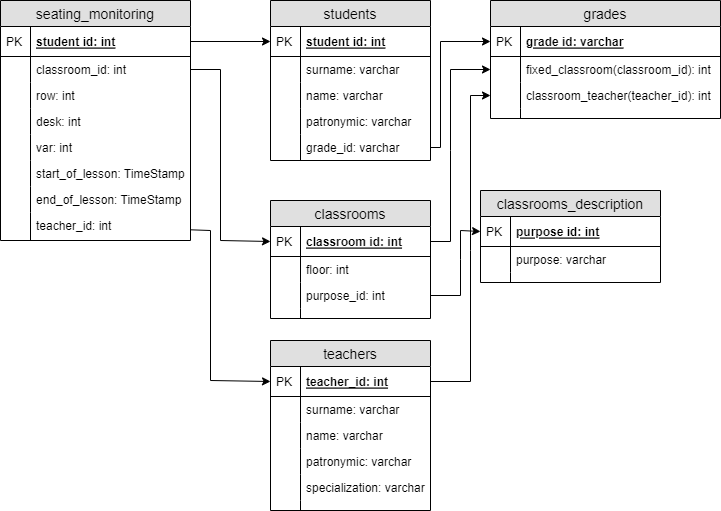

The diagram above was exported from draw.io. Its source (the exported page's mxGraphModel, read from the mxfile embedded in the PNG):
<mxGraphModel dx="993" dy="581" grid="1" gridSize="10" guides="1" tooltips="1" connect="1" arrows="1" fold="1" page="1" pageScale="0.5" pageWidth="850" pageHeight="1100" math="0" shadow="0">
  <root>
    <mxCell id="0" />
    <mxCell id="1" parent="0" />
    <mxCell id="16" style="edgeStyle=orthogonalEdgeStyle;rounded=0;orthogonalLoop=1;jettySize=auto;html=1;exitX=0.5;exitY=1;exitDx=0;exitDy=0;" parent="1" edge="1">
      <mxGeometry relative="1" as="geometry">
        <mxPoint x="530" y="140" as="sourcePoint" />
        <mxPoint x="530" y="140" as="targetPoint" />
      </mxGeometry>
    </mxCell>
    <mxCell id="28" value="seating_monitoring" style="swimlane;fontStyle=0;childLayout=stackLayout;horizontal=1;startSize=26;fillColor=#e0e0e0;horizontalStack=0;resizeParent=1;resizeParentMax=0;resizeLast=0;collapsible=1;marginBottom=0;swimlaneFillColor=#ffffff;align=center;fontSize=14;" parent="1" vertex="1">
      <mxGeometry x="40" y="20" width="190" height="240" as="geometry">
        <mxRectangle x="40" y="30" width="70" height="26" as="alternateBounds" />
      </mxGeometry>
    </mxCell>
    <mxCell id="29" value="student id: int" style="shape=partialRectangle;top=0;left=0;right=0;bottom=1;align=left;verticalAlign=middle;fillColor=none;spacingLeft=34;spacingRight=4;overflow=hidden;rotatable=0;points=[[0,0.5],[1,0.5]];portConstraint=eastwest;dropTarget=0;fontStyle=5;fontSize=12;" parent="28" vertex="1">
      <mxGeometry y="26" width="190" height="30" as="geometry" />
    </mxCell>
    <mxCell id="30" value="PK" style="shape=partialRectangle;top=0;left=0;bottom=0;fillColor=none;align=left;verticalAlign=middle;spacingLeft=4;spacingRight=4;overflow=hidden;rotatable=0;points=[];portConstraint=eastwest;part=1;fontSize=12;" parent="29" vertex="1" connectable="0">
      <mxGeometry width="30" height="30" as="geometry" />
    </mxCell>
    <mxCell id="31" value="classroom_id: int" style="shape=partialRectangle;top=0;left=0;right=0;bottom=0;align=left;verticalAlign=top;fillColor=none;spacingLeft=34;spacingRight=4;overflow=hidden;rotatable=0;points=[[0,0.5],[1,0.5]];portConstraint=eastwest;dropTarget=0;fontSize=12;" parent="28" vertex="1">
      <mxGeometry y="56" width="190" height="26" as="geometry" />
    </mxCell>
    <mxCell id="32" value="" style="shape=partialRectangle;top=0;left=0;bottom=0;fillColor=none;align=left;verticalAlign=top;spacingLeft=4;spacingRight=4;overflow=hidden;rotatable=0;points=[];portConstraint=eastwest;part=1;fontSize=12;" parent="31" vertex="1" connectable="0">
      <mxGeometry width="30" height="26" as="geometry" />
    </mxCell>
    <mxCell id="33" value="row: int" style="shape=partialRectangle;top=0;left=0;right=0;bottom=0;align=left;verticalAlign=top;fillColor=none;spacingLeft=34;spacingRight=4;overflow=hidden;rotatable=0;points=[[0,0.5],[1,0.5]];portConstraint=eastwest;dropTarget=0;fontSize=12;" parent="28" vertex="1">
      <mxGeometry y="82" width="190" height="26" as="geometry" />
    </mxCell>
    <mxCell id="34" value="" style="shape=partialRectangle;top=0;left=0;bottom=0;fillColor=none;align=left;verticalAlign=top;spacingLeft=4;spacingRight=4;overflow=hidden;rotatable=0;points=[];portConstraint=eastwest;part=1;fontSize=12;" parent="33" vertex="1" connectable="0">
      <mxGeometry width="30" height="26" as="geometry" />
    </mxCell>
    <mxCell id="106" value="desk: int" style="shape=partialRectangle;top=0;left=0;right=0;bottom=0;align=left;verticalAlign=top;fillColor=none;spacingLeft=34;spacingRight=4;overflow=hidden;rotatable=0;points=[[0,0.5],[1,0.5]];portConstraint=eastwest;dropTarget=0;fontSize=12;" parent="28" vertex="1">
      <mxGeometry y="108" width="190" height="26" as="geometry" />
    </mxCell>
    <mxCell id="107" value="" style="shape=partialRectangle;top=0;left=0;bottom=0;fillColor=none;align=left;verticalAlign=top;spacingLeft=4;spacingRight=4;overflow=hidden;rotatable=0;points=[];portConstraint=eastwest;part=1;fontSize=12;" parent="106" vertex="1" connectable="0">
      <mxGeometry width="30" height="26" as="geometry" />
    </mxCell>
    <mxCell id="108" value="var: int" style="shape=partialRectangle;top=0;left=0;right=0;bottom=0;align=left;verticalAlign=top;fillColor=none;spacingLeft=34;spacingRight=4;overflow=hidden;rotatable=0;points=[[0,0.5],[1,0.5]];portConstraint=eastwest;dropTarget=0;fontSize=12;" parent="28" vertex="1">
      <mxGeometry y="134" width="190" height="26" as="geometry" />
    </mxCell>
    <mxCell id="109" value="" style="shape=partialRectangle;top=0;left=0;bottom=0;fillColor=none;align=left;verticalAlign=top;spacingLeft=4;spacingRight=4;overflow=hidden;rotatable=0;points=[];portConstraint=eastwest;part=1;fontSize=12;" parent="108" vertex="1" connectable="0">
      <mxGeometry width="30" height="26" as="geometry" />
    </mxCell>
    <mxCell id="110" value="start_of_lesson: TimeStamp" style="shape=partialRectangle;top=0;left=0;right=0;bottom=0;align=left;verticalAlign=top;fillColor=none;spacingLeft=34;spacingRight=4;overflow=hidden;rotatable=0;points=[[0,0.5],[1,0.5]];portConstraint=eastwest;dropTarget=0;fontSize=12;" parent="28" vertex="1">
      <mxGeometry y="160" width="190" height="26" as="geometry" />
    </mxCell>
    <mxCell id="111" value="" style="shape=partialRectangle;top=0;left=0;bottom=0;fillColor=none;align=left;verticalAlign=top;spacingLeft=4;spacingRight=4;overflow=hidden;rotatable=0;points=[];portConstraint=eastwest;part=1;fontSize=12;" parent="110" vertex="1" connectable="0">
      <mxGeometry width="30" height="26" as="geometry" />
    </mxCell>
    <mxCell id="112" value="end_of_lesson: TimeStamp" style="shape=partialRectangle;top=0;left=0;right=0;bottom=0;align=left;verticalAlign=top;fillColor=none;spacingLeft=34;spacingRight=4;overflow=hidden;rotatable=0;points=[[0,0.5],[1,0.5]];portConstraint=eastwest;dropTarget=0;fontSize=12;" parent="28" vertex="1">
      <mxGeometry y="186" width="190" height="26" as="geometry" />
    </mxCell>
    <mxCell id="113" value="" style="shape=partialRectangle;top=0;left=0;bottom=0;fillColor=none;align=left;verticalAlign=top;spacingLeft=4;spacingRight=4;overflow=hidden;rotatable=0;points=[];portConstraint=eastwest;part=1;fontSize=12;" parent="112" vertex="1" connectable="0">
      <mxGeometry width="30" height="26" as="geometry" />
    </mxCell>
    <mxCell id="35" value="teacher_id: int" style="shape=partialRectangle;top=0;left=0;right=0;bottom=0;align=left;verticalAlign=top;fillColor=none;spacingLeft=34;spacingRight=4;overflow=hidden;rotatable=0;points=[[0,0.5],[1,0.5]];portConstraint=eastwest;dropTarget=0;fontSize=12;" parent="28" vertex="1">
      <mxGeometry y="212" width="190" height="28" as="geometry" />
    </mxCell>
    <mxCell id="36" value="" style="shape=partialRectangle;top=0;left=0;bottom=0;fillColor=none;align=left;verticalAlign=top;spacingLeft=4;spacingRight=4;overflow=hidden;rotatable=0;points=[];portConstraint=eastwest;part=1;fontSize=12;" parent="35" vertex="1" connectable="0">
      <mxGeometry width="30" height="28" as="geometry" />
    </mxCell>
    <mxCell id="51" value="classrooms_description" style="swimlane;fontStyle=0;childLayout=stackLayout;horizontal=1;startSize=26;fillColor=#e0e0e0;horizontalStack=0;resizeParent=1;resizeParentMax=0;resizeLast=0;collapsible=1;marginBottom=0;swimlaneFillColor=#ffffff;align=center;fontSize=14;" parent="1" vertex="1">
      <mxGeometry x="520" y="210" width="180" height="92" as="geometry" />
    </mxCell>
    <mxCell id="52" value="purpose id: int" style="shape=partialRectangle;top=0;left=0;right=0;bottom=1;align=left;verticalAlign=middle;fillColor=none;spacingLeft=34;spacingRight=4;overflow=hidden;rotatable=0;points=[[0,0.5],[1,0.5]];portConstraint=eastwest;dropTarget=0;fontStyle=5;fontSize=12;" parent="51" vertex="1">
      <mxGeometry y="26" width="180" height="30" as="geometry" />
    </mxCell>
    <mxCell id="53" value="PK" style="shape=partialRectangle;top=0;left=0;bottom=0;fillColor=none;align=left;verticalAlign=middle;spacingLeft=4;spacingRight=4;overflow=hidden;rotatable=0;points=[];portConstraint=eastwest;part=1;fontSize=12;" parent="52" vertex="1" connectable="0">
      <mxGeometry width="30" height="30" as="geometry" />
    </mxCell>
    <mxCell id="54" value="purpose: varchar" style="shape=partialRectangle;top=0;left=0;right=0;bottom=0;align=left;verticalAlign=top;fillColor=none;spacingLeft=34;spacingRight=4;overflow=hidden;rotatable=0;points=[[0,0.5],[1,0.5]];portConstraint=eastwest;dropTarget=0;fontSize=12;" parent="51" vertex="1">
      <mxGeometry y="56" width="180" height="26" as="geometry" />
    </mxCell>
    <mxCell id="55" value="" style="shape=partialRectangle;top=0;left=0;bottom=0;fillColor=none;align=left;verticalAlign=top;spacingLeft=4;spacingRight=4;overflow=hidden;rotatable=0;points=[];portConstraint=eastwest;part=1;fontSize=12;" parent="54" vertex="1" connectable="0">
      <mxGeometry width="30" height="26" as="geometry" />
    </mxCell>
    <mxCell id="60" value="" style="shape=partialRectangle;top=0;left=0;right=0;bottom=0;align=left;verticalAlign=top;fillColor=none;spacingLeft=34;spacingRight=4;overflow=hidden;rotatable=0;points=[[0,0.5],[1,0.5]];portConstraint=eastwest;dropTarget=0;fontSize=12;" parent="51" vertex="1">
      <mxGeometry y="82" width="180" height="10" as="geometry" />
    </mxCell>
    <mxCell id="61" value="" style="shape=partialRectangle;top=0;left=0;bottom=0;fillColor=none;align=left;verticalAlign=top;spacingLeft=4;spacingRight=4;overflow=hidden;rotatable=0;points=[];portConstraint=eastwest;part=1;fontSize=12;" parent="60" vertex="1" connectable="0">
      <mxGeometry width="30" height="10" as="geometry" />
    </mxCell>
    <mxCell id="62" value="grades" style="swimlane;fontStyle=0;childLayout=stackLayout;horizontal=1;startSize=26;fillColor=#e0e0e0;horizontalStack=0;resizeParent=1;resizeParentMax=0;resizeLast=0;collapsible=1;marginBottom=0;swimlaneFillColor=#ffffff;align=center;fontSize=14;" parent="1" vertex="1">
      <mxGeometry x="530" y="20" width="230" height="118" as="geometry" />
    </mxCell>
    <mxCell id="63" value="grade id: varchar" style="shape=partialRectangle;top=0;left=0;right=0;bottom=1;align=left;verticalAlign=middle;fillColor=none;spacingLeft=34;spacingRight=4;overflow=hidden;rotatable=0;points=[[0,0.5],[1,0.5]];portConstraint=eastwest;dropTarget=0;fontStyle=5;fontSize=12;" parent="62" vertex="1">
      <mxGeometry y="26" width="230" height="30" as="geometry" />
    </mxCell>
    <mxCell id="64" value="PK" style="shape=partialRectangle;top=0;left=0;bottom=0;fillColor=none;align=left;verticalAlign=middle;spacingLeft=4;spacingRight=4;overflow=hidden;rotatable=0;points=[];portConstraint=eastwest;part=1;fontSize=12;" parent="63" vertex="1" connectable="0">
      <mxGeometry width="30" height="30" as="geometry" />
    </mxCell>
    <mxCell id="65" value="fixed_classroom(classroom_id): int" style="shape=partialRectangle;top=0;left=0;right=0;bottom=0;align=left;verticalAlign=top;fillColor=none;spacingLeft=34;spacingRight=4;overflow=hidden;rotatable=0;points=[[0,0.5],[1,0.5]];portConstraint=eastwest;dropTarget=0;fontSize=12;" parent="62" vertex="1">
      <mxGeometry y="56" width="230" height="26" as="geometry" />
    </mxCell>
    <mxCell id="66" value="" style="shape=partialRectangle;top=0;left=0;bottom=0;fillColor=none;align=left;verticalAlign=top;spacingLeft=4;spacingRight=4;overflow=hidden;rotatable=0;points=[];portConstraint=eastwest;part=1;fontSize=12;" parent="65" vertex="1" connectable="0">
      <mxGeometry width="30" height="26" as="geometry" />
    </mxCell>
    <mxCell id="67" value="classroom_teacher(teacher_id): int" style="shape=partialRectangle;top=0;left=0;right=0;bottom=0;align=left;verticalAlign=top;fillColor=none;spacingLeft=34;spacingRight=4;overflow=hidden;rotatable=0;points=[[0,0.5],[1,0.5]];portConstraint=eastwest;dropTarget=0;fontSize=12;" parent="62" vertex="1">
      <mxGeometry y="82" width="230" height="26" as="geometry" />
    </mxCell>
    <mxCell id="68" value="" style="shape=partialRectangle;top=0;left=0;bottom=0;fillColor=none;align=left;verticalAlign=top;spacingLeft=4;spacingRight=4;overflow=hidden;rotatable=0;points=[];portConstraint=eastwest;part=1;fontSize=12;" parent="67" vertex="1" connectable="0">
      <mxGeometry width="30" height="26" as="geometry" />
    </mxCell>
    <mxCell id="71" value="" style="shape=partialRectangle;top=0;left=0;right=0;bottom=0;align=left;verticalAlign=top;fillColor=none;spacingLeft=34;spacingRight=4;overflow=hidden;rotatable=0;points=[[0,0.5],[1,0.5]];portConstraint=eastwest;dropTarget=0;fontSize=12;" parent="62" vertex="1">
      <mxGeometry y="108" width="230" height="10" as="geometry" />
    </mxCell>
    <mxCell id="72" value="" style="shape=partialRectangle;top=0;left=0;bottom=0;fillColor=none;align=left;verticalAlign=top;spacingLeft=4;spacingRight=4;overflow=hidden;rotatable=0;points=[];portConstraint=eastwest;part=1;fontSize=12;" parent="71" vertex="1" connectable="0">
      <mxGeometry width="30" height="10" as="geometry" />
    </mxCell>
    <mxCell id="84" value="students" style="swimlane;fontStyle=0;childLayout=stackLayout;horizontal=1;startSize=26;fillColor=#e0e0e0;horizontalStack=0;resizeParent=1;resizeParentMax=0;resizeLast=0;collapsible=1;marginBottom=0;swimlaneFillColor=#ffffff;align=center;fontSize=14;" parent="1" vertex="1">
      <mxGeometry x="310" y="20" width="160" height="160" as="geometry">
        <mxRectangle x="310" y="20" width="90" height="26" as="alternateBounds" />
      </mxGeometry>
    </mxCell>
    <mxCell id="85" value="student id: int" style="shape=partialRectangle;top=0;left=0;right=0;bottom=1;align=left;verticalAlign=middle;fillColor=none;spacingLeft=34;spacingRight=4;overflow=hidden;rotatable=0;points=[[0,0.5],[1,0.5]];portConstraint=eastwest;dropTarget=0;fontStyle=5;fontSize=12;" parent="84" vertex="1">
      <mxGeometry y="26" width="160" height="30" as="geometry" />
    </mxCell>
    <mxCell id="86" value="PK" style="shape=partialRectangle;top=0;left=0;bottom=0;fillColor=none;align=left;verticalAlign=middle;spacingLeft=4;spacingRight=4;overflow=hidden;rotatable=0;points=[];portConstraint=eastwest;part=1;fontSize=12;" parent="85" vertex="1" connectable="0">
      <mxGeometry width="30" height="30" as="geometry" />
    </mxCell>
    <mxCell id="87" value="surname: varchar" style="shape=partialRectangle;top=0;left=0;right=0;bottom=0;align=left;verticalAlign=top;fillColor=none;spacingLeft=34;spacingRight=4;overflow=hidden;rotatable=0;points=[[0,0.5],[1,0.5]];portConstraint=eastwest;dropTarget=0;fontSize=12;" parent="84" vertex="1">
      <mxGeometry y="56" width="160" height="26" as="geometry" />
    </mxCell>
    <mxCell id="88" value="" style="shape=partialRectangle;top=0;left=0;bottom=0;fillColor=none;align=left;verticalAlign=top;spacingLeft=4;spacingRight=4;overflow=hidden;rotatable=0;points=[];portConstraint=eastwest;part=1;fontSize=12;" parent="87" vertex="1" connectable="0">
      <mxGeometry width="30" height="26" as="geometry" />
    </mxCell>
    <mxCell id="89" value="name: varchar" style="shape=partialRectangle;top=0;left=0;right=0;bottom=0;align=left;verticalAlign=top;fillColor=none;spacingLeft=34;spacingRight=4;overflow=hidden;rotatable=0;points=[[0,0.5],[1,0.5]];portConstraint=eastwest;dropTarget=0;fontSize=12;" parent="84" vertex="1">
      <mxGeometry y="82" width="160" height="26" as="geometry" />
    </mxCell>
    <mxCell id="90" value="" style="shape=partialRectangle;top=0;left=0;bottom=0;fillColor=none;align=left;verticalAlign=top;spacingLeft=4;spacingRight=4;overflow=hidden;rotatable=0;points=[];portConstraint=eastwest;part=1;fontSize=12;" parent="89" vertex="1" connectable="0">
      <mxGeometry width="30" height="26" as="geometry" />
    </mxCell>
    <mxCell id="91" value="patronymic: varchar" style="shape=partialRectangle;top=0;left=0;right=0;bottom=0;align=left;verticalAlign=top;fillColor=none;spacingLeft=34;spacingRight=4;overflow=hidden;rotatable=0;points=[[0,0.5],[1,0.5]];portConstraint=eastwest;dropTarget=0;fontSize=12;" parent="84" vertex="1">
      <mxGeometry y="108" width="160" height="26" as="geometry" />
    </mxCell>
    <mxCell id="92" value="" style="shape=partialRectangle;top=0;left=0;bottom=0;fillColor=none;align=left;verticalAlign=top;spacingLeft=4;spacingRight=4;overflow=hidden;rotatable=0;points=[];portConstraint=eastwest;part=1;fontSize=12;" parent="91" vertex="1" connectable="0">
      <mxGeometry width="30" height="26" as="geometry" />
    </mxCell>
    <mxCell id="116" value="grade_id: varchar" style="shape=partialRectangle;top=0;left=0;right=0;bottom=0;align=left;verticalAlign=top;fillColor=none;spacingLeft=34;spacingRight=4;overflow=hidden;rotatable=0;points=[[0,0.5],[1,0.5]];portConstraint=eastwest;dropTarget=0;fontSize=12;" parent="84" vertex="1">
      <mxGeometry y="134" width="160" height="26" as="geometry" />
    </mxCell>
    <mxCell id="117" value="" style="shape=partialRectangle;top=0;left=0;bottom=0;fillColor=none;align=left;verticalAlign=top;spacingLeft=4;spacingRight=4;overflow=hidden;rotatable=0;points=[];portConstraint=eastwest;part=1;fontSize=12;" parent="116" vertex="1" connectable="0">
      <mxGeometry width="30" height="26" as="geometry" />
    </mxCell>
    <mxCell id="93" value="" style="shape=partialRectangle;top=0;left=0;right=0;bottom=0;align=left;verticalAlign=top;fillColor=none;spacingLeft=34;spacingRight=4;overflow=hidden;rotatable=0;points=[[0,0.5],[1,0.5]];portConstraint=eastwest;dropTarget=0;fontSize=12;" parent="84" vertex="1">
      <mxGeometry y="160" width="160" as="geometry" />
    </mxCell>
    <mxCell id="94" value="" style="shape=partialRectangle;top=0;left=0;bottom=0;fillColor=none;align=left;verticalAlign=top;spacingLeft=4;spacingRight=4;overflow=hidden;rotatable=0;points=[];portConstraint=eastwest;part=1;fontSize=12;" parent="93" vertex="1" connectable="0">
      <mxGeometry width="30" as="geometry" />
    </mxCell>
    <mxCell id="95" value="teachers" style="swimlane;fontStyle=0;childLayout=stackLayout;horizontal=1;startSize=26;fillColor=#e0e0e0;horizontalStack=0;resizeParent=1;resizeParentMax=0;resizeLast=0;collapsible=1;marginBottom=0;swimlaneFillColor=#ffffff;align=center;fontSize=14;" parent="1" vertex="1">
      <mxGeometry x="310" y="360" width="160" height="170" as="geometry" />
    </mxCell>
    <mxCell id="96" value="teacher_id: int" style="shape=partialRectangle;top=0;left=0;right=0;bottom=1;align=left;verticalAlign=middle;fillColor=none;spacingLeft=34;spacingRight=4;overflow=hidden;rotatable=0;points=[[0,0.5],[1,0.5]];portConstraint=eastwest;dropTarget=0;fontStyle=5;fontSize=12;" parent="95" vertex="1">
      <mxGeometry y="26" width="160" height="30" as="geometry" />
    </mxCell>
    <mxCell id="97" value="PK" style="shape=partialRectangle;top=0;left=0;bottom=0;fillColor=none;align=left;verticalAlign=middle;spacingLeft=4;spacingRight=4;overflow=hidden;rotatable=0;points=[];portConstraint=eastwest;part=1;fontSize=12;" parent="96" vertex="1" connectable="0">
      <mxGeometry width="30" height="30" as="geometry" />
    </mxCell>
    <mxCell id="98" value="surname: varchar" style="shape=partialRectangle;top=0;left=0;right=0;bottom=0;align=left;verticalAlign=top;fillColor=none;spacingLeft=34;spacingRight=4;overflow=hidden;rotatable=0;points=[[0,0.5],[1,0.5]];portConstraint=eastwest;dropTarget=0;fontSize=12;" parent="95" vertex="1">
      <mxGeometry y="56" width="160" height="26" as="geometry" />
    </mxCell>
    <mxCell id="99" value="" style="shape=partialRectangle;top=0;left=0;bottom=0;fillColor=none;align=left;verticalAlign=top;spacingLeft=4;spacingRight=4;overflow=hidden;rotatable=0;points=[];portConstraint=eastwest;part=1;fontSize=12;" parent="98" vertex="1" connectable="0">
      <mxGeometry width="30" height="26" as="geometry" />
    </mxCell>
    <mxCell id="100" value="name: varchar" style="shape=partialRectangle;top=0;left=0;right=0;bottom=0;align=left;verticalAlign=top;fillColor=none;spacingLeft=34;spacingRight=4;overflow=hidden;rotatable=0;points=[[0,0.5],[1,0.5]];portConstraint=eastwest;dropTarget=0;fontSize=12;" parent="95" vertex="1">
      <mxGeometry y="82" width="160" height="26" as="geometry" />
    </mxCell>
    <mxCell id="101" value="" style="shape=partialRectangle;top=0;left=0;bottom=0;fillColor=none;align=left;verticalAlign=top;spacingLeft=4;spacingRight=4;overflow=hidden;rotatable=0;points=[];portConstraint=eastwest;part=1;fontSize=12;" parent="100" vertex="1" connectable="0">
      <mxGeometry width="30" height="26" as="geometry" />
    </mxCell>
    <mxCell id="102" value="patronymic: varchar" style="shape=partialRectangle;top=0;left=0;right=0;bottom=0;align=left;verticalAlign=top;fillColor=none;spacingLeft=34;spacingRight=4;overflow=hidden;rotatable=0;points=[[0,0.5],[1,0.5]];portConstraint=eastwest;dropTarget=0;fontSize=12;" parent="95" vertex="1">
      <mxGeometry y="108" width="160" height="26" as="geometry" />
    </mxCell>
    <mxCell id="103" value="" style="shape=partialRectangle;top=0;left=0;bottom=0;fillColor=none;align=left;verticalAlign=top;spacingLeft=4;spacingRight=4;overflow=hidden;rotatable=0;points=[];portConstraint=eastwest;part=1;fontSize=12;" parent="102" vertex="1" connectable="0">
      <mxGeometry width="30" height="26" as="geometry" />
    </mxCell>
    <mxCell id="114" value="specialization: varchar" style="shape=partialRectangle;top=0;left=0;right=0;bottom=0;align=left;verticalAlign=top;fillColor=none;spacingLeft=34;spacingRight=4;overflow=hidden;rotatable=0;points=[[0,0.5],[1,0.5]];portConstraint=eastwest;dropTarget=0;fontSize=12;" parent="95" vertex="1">
      <mxGeometry y="134" width="160" height="26" as="geometry" />
    </mxCell>
    <mxCell id="115" value="" style="shape=partialRectangle;top=0;left=0;bottom=0;fillColor=none;align=left;verticalAlign=top;spacingLeft=4;spacingRight=4;overflow=hidden;rotatable=0;points=[];portConstraint=eastwest;part=1;fontSize=12;" parent="114" vertex="1" connectable="0">
      <mxGeometry width="30" height="26" as="geometry" />
    </mxCell>
    <mxCell id="104" value="" style="shape=partialRectangle;top=0;left=0;right=0;bottom=0;align=left;verticalAlign=top;fillColor=none;spacingLeft=34;spacingRight=4;overflow=hidden;rotatable=0;points=[[0,0.5],[1,0.5]];portConstraint=eastwest;dropTarget=0;fontSize=12;" parent="95" vertex="1">
      <mxGeometry y="160" width="160" height="10" as="geometry" />
    </mxCell>
    <mxCell id="105" value="" style="shape=partialRectangle;top=0;left=0;bottom=0;fillColor=none;align=left;verticalAlign=top;spacingLeft=4;spacingRight=4;overflow=hidden;rotatable=0;points=[];portConstraint=eastwest;part=1;fontSize=12;" parent="104" vertex="1" connectable="0">
      <mxGeometry width="30" height="10" as="geometry" />
    </mxCell>
    <mxCell id="73" value="classrooms" style="swimlane;fontStyle=0;childLayout=stackLayout;horizontal=1;startSize=26;fillColor=#e0e0e0;horizontalStack=0;resizeParent=1;resizeParentMax=0;resizeLast=0;collapsible=1;marginBottom=0;swimlaneFillColor=#ffffff;align=center;fontSize=14;" parent="1" vertex="1">
      <mxGeometry x="310" y="220" width="160" height="118" as="geometry" />
    </mxCell>
    <mxCell id="74" value="classroom id: int" style="shape=partialRectangle;top=0;left=0;right=0;bottom=1;align=left;verticalAlign=middle;fillColor=none;spacingLeft=34;spacingRight=4;overflow=hidden;rotatable=0;points=[[0,0.5],[1,0.5]];portConstraint=eastwest;dropTarget=0;fontStyle=5;fontSize=12;" parent="73" vertex="1">
      <mxGeometry y="26" width="160" height="30" as="geometry" />
    </mxCell>
    <mxCell id="75" value="PK" style="shape=partialRectangle;top=0;left=0;bottom=0;fillColor=none;align=left;verticalAlign=middle;spacingLeft=4;spacingRight=4;overflow=hidden;rotatable=0;points=[];portConstraint=eastwest;part=1;fontSize=12;" parent="74" vertex="1" connectable="0">
      <mxGeometry width="30" height="30" as="geometry" />
    </mxCell>
    <mxCell id="76" value="floor: int" style="shape=partialRectangle;top=0;left=0;right=0;bottom=0;align=left;verticalAlign=top;fillColor=none;spacingLeft=34;spacingRight=4;overflow=hidden;rotatable=0;points=[[0,0.5],[1,0.5]];portConstraint=eastwest;dropTarget=0;fontSize=12;" parent="73" vertex="1">
      <mxGeometry y="56" width="160" height="26" as="geometry" />
    </mxCell>
    <mxCell id="77" value="" style="shape=partialRectangle;top=0;left=0;bottom=0;fillColor=none;align=left;verticalAlign=top;spacingLeft=4;spacingRight=4;overflow=hidden;rotatable=0;points=[];portConstraint=eastwest;part=1;fontSize=12;" parent="76" vertex="1" connectable="0">
      <mxGeometry width="30" height="26" as="geometry" />
    </mxCell>
    <mxCell id="78" value="purpose_id: int" style="shape=partialRectangle;top=0;left=0;right=0;bottom=0;align=left;verticalAlign=top;fillColor=none;spacingLeft=34;spacingRight=4;overflow=hidden;rotatable=0;points=[[0,0.5],[1,0.5]];portConstraint=eastwest;dropTarget=0;fontSize=12;" parent="73" vertex="1">
      <mxGeometry y="82" width="160" height="26" as="geometry" />
    </mxCell>
    <mxCell id="79" value="" style="shape=partialRectangle;top=0;left=0;bottom=0;fillColor=none;align=left;verticalAlign=top;spacingLeft=4;spacingRight=4;overflow=hidden;rotatable=0;points=[];portConstraint=eastwest;part=1;fontSize=12;" parent="78" vertex="1" connectable="0">
      <mxGeometry width="30" height="26" as="geometry" />
    </mxCell>
    <mxCell id="82" value="" style="shape=partialRectangle;top=0;left=0;right=0;bottom=0;align=left;verticalAlign=top;fillColor=none;spacingLeft=34;spacingRight=4;overflow=hidden;rotatable=0;points=[[0,0.5],[1,0.5]];portConstraint=eastwest;dropTarget=0;fontSize=12;" parent="73" vertex="1">
      <mxGeometry y="108" width="160" height="10" as="geometry" />
    </mxCell>
    <mxCell id="83" value="" style="shape=partialRectangle;top=0;left=0;bottom=0;fillColor=none;align=left;verticalAlign=top;spacingLeft=4;spacingRight=4;overflow=hidden;rotatable=0;points=[];portConstraint=eastwest;part=1;fontSize=12;" parent="82" vertex="1" connectable="0">
      <mxGeometry width="30" height="10" as="geometry" />
    </mxCell>
    <mxCell id="128" value="" style="edgeStyle=none;rounded=0;orthogonalLoop=1;jettySize=auto;html=1;" parent="1" source="29" target="85" edge="1">
      <mxGeometry relative="1" as="geometry" />
    </mxCell>
    <mxCell id="129" value="" style="edgeStyle=none;rounded=0;orthogonalLoop=1;jettySize=auto;html=1;entryX=0;entryY=0.5;entryDx=0;entryDy=0;" parent="1" source="31" target="74" edge="1">
      <mxGeometry relative="1" as="geometry">
        <Array as="points">
          <mxPoint x="260" y="89" />
          <mxPoint x="260" y="260" />
        </Array>
      </mxGeometry>
    </mxCell>
    <mxCell id="130" value="" style="edgeStyle=none;rounded=0;orthogonalLoop=1;jettySize=auto;html=1;entryX=0;entryY=0.5;entryDx=0;entryDy=0;" parent="1" source="35" target="96" edge="1">
      <mxGeometry relative="1" as="geometry">
        <Array as="points">
          <mxPoint x="250" y="250" />
          <mxPoint x="250" y="400" />
        </Array>
      </mxGeometry>
    </mxCell>
    <mxCell id="139" value="" style="edgeStyle=none;rounded=0;orthogonalLoop=1;jettySize=auto;html=1;entryX=0;entryY=0.5;entryDx=0;entryDy=0;" parent="1" source="74" target="65" edge="1">
      <mxGeometry relative="1" as="geometry">
        <Array as="points">
          <mxPoint x="490" y="261" />
          <mxPoint x="490" y="170" />
          <mxPoint x="490" y="89" />
        </Array>
      </mxGeometry>
    </mxCell>
    <mxCell id="144" style="edgeStyle=none;rounded=0;orthogonalLoop=1;jettySize=auto;html=1;entryX=0;entryY=0.5;entryDx=0;entryDy=0;" parent="1" source="116" target="63" edge="1">
      <mxGeometry relative="1" as="geometry">
        <Array as="points">
          <mxPoint x="480" y="167" />
          <mxPoint x="480" y="61" />
        </Array>
      </mxGeometry>
    </mxCell>
    <mxCell id="147" style="edgeStyle=none;rounded=0;orthogonalLoop=1;jettySize=auto;html=1;entryX=0;entryY=0.5;entryDx=0;entryDy=0;" parent="1" source="78" target="52" edge="1">
      <mxGeometry relative="1" as="geometry">
        <Array as="points">
          <mxPoint x="500" y="315" />
          <mxPoint x="500" y="279" />
          <mxPoint x="500" y="250" />
        </Array>
      </mxGeometry>
    </mxCell>
    <mxCell id="149" style="edgeStyle=none;rounded=0;orthogonalLoop=1;jettySize=auto;html=1;entryX=0;entryY=0.5;entryDx=0;entryDy=0;" parent="1" source="96" target="67" edge="1">
      <mxGeometry relative="1" as="geometry">
        <Array as="points">
          <mxPoint x="510" y="401" />
          <mxPoint x="510" y="270" />
          <mxPoint x="510" y="115" />
        </Array>
      </mxGeometry>
    </mxCell>
  </root>
</mxGraphModel>